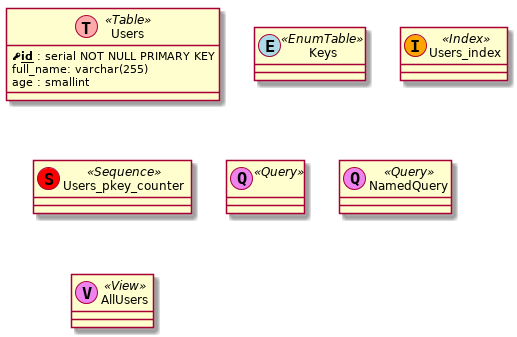

The diagram above was rendered by PlantUML. Its source (embedded in the PNG):
@startuml tables_classes
















































class Users <<(T,#FFAAAA) Table>> {
    {field} <&key><u><b>id</b></u> : serial NOT NULL PRIMARY KEY
    {field} full_name: varchar(255)
}

Users : age : smallint

class Keys <<(E, lightblue) EnumTable>>

class Users_index <<(I, orange) Index>>

class Users_pkey_counter <<(S, red) Sequence>>

class " " as Query1 <<(Q, violet) Query>>

class "NamedQuery" as Query2 <<(Q, violet) Query>>

class AllUsers <<(V, violet) View>>

@enduml